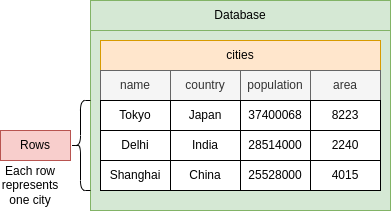

The diagram above was exported from draw.io. Its source (the exported page's mxGraphModel, read from the mxfile embedded in the PNG):
<mxGraphModel dx="931" dy="533" grid="1" gridSize="10" guides="1" tooltips="1" connect="1" arrows="1" fold="1" page="1" pageScale="1" pageWidth="850" pageHeight="1100" math="0" shadow="0">
  <root>
    <mxCell id="0" />
    <mxCell id="1" parent="0" />
    <mxCell id="n_ojCAhryishtaFYDkjY-1" value="Database" style="rounded=0;whiteSpace=wrap;html=1;fillColor=#d5e8d4;strokeColor=#82b366;" vertex="1" parent="1">
      <mxGeometry x="160" y="50" width="300" height="30" as="geometry" />
    </mxCell>
    <mxCell id="n_ojCAhryishtaFYDkjY-2" value="" style="rounded=0;whiteSpace=wrap;html=1;fillColor=#d5e8d4;strokeColor=#82b366;" vertex="1" parent="1">
      <mxGeometry x="160" y="80" width="300" height="180" as="geometry" />
    </mxCell>
    <mxCell id="n_ojCAhryishtaFYDkjY-3" value="cities" style="rounded=0;whiteSpace=wrap;html=1;fillColor=#ffe6cc;strokeColor=#d79b00;" vertex="1" parent="1">
      <mxGeometry x="170" y="90" width="280" height="30" as="geometry" />
    </mxCell>
    <mxCell id="n_ojCAhryishtaFYDkjY-4" value="name" style="rounded=0;whiteSpace=wrap;html=1;fillColor=#f5f5f5;fontColor=#333333;strokeColor=#666666;" vertex="1" parent="1">
      <mxGeometry x="170" y="120" width="70" height="30" as="geometry" />
    </mxCell>
    <mxCell id="n_ojCAhryishtaFYDkjY-5" value="country" style="rounded=0;whiteSpace=wrap;html=1;fillColor=#f5f5f5;fontColor=#333333;strokeColor=#666666;" vertex="1" parent="1">
      <mxGeometry x="240" y="120" width="70" height="30" as="geometry" />
    </mxCell>
    <mxCell id="n_ojCAhryishtaFYDkjY-6" value="population" style="rounded=0;whiteSpace=wrap;html=1;fillColor=#f5f5f5;fontColor=#333333;strokeColor=#666666;" vertex="1" parent="1">
      <mxGeometry x="310" y="120" width="70" height="30" as="geometry" />
    </mxCell>
    <mxCell id="n_ojCAhryishtaFYDkjY-7" value="area" style="rounded=0;whiteSpace=wrap;html=1;fillColor=#f5f5f5;fontColor=#333333;strokeColor=#666666;" vertex="1" parent="1">
      <mxGeometry x="380" y="120" width="70" height="30" as="geometry" />
    </mxCell>
    <mxCell id="n_ojCAhryishtaFYDkjY-8" value="Tokyo" style="rounded=0;whiteSpace=wrap;html=1;" vertex="1" parent="1">
      <mxGeometry x="170" y="150" width="70" height="30" as="geometry" />
    </mxCell>
    <mxCell id="n_ojCAhryishtaFYDkjY-9" value="Japan" style="rounded=0;whiteSpace=wrap;html=1;" vertex="1" parent="1">
      <mxGeometry x="240" y="150" width="70" height="30" as="geometry" />
    </mxCell>
    <mxCell id="n_ojCAhryishtaFYDkjY-10" value="37400068" style="rounded=0;whiteSpace=wrap;html=1;" vertex="1" parent="1">
      <mxGeometry x="310" y="150" width="70" height="30" as="geometry" />
    </mxCell>
    <mxCell id="n_ojCAhryishtaFYDkjY-11" value="8223" style="rounded=0;whiteSpace=wrap;html=1;" vertex="1" parent="1">
      <mxGeometry x="380" y="150" width="70" height="30" as="geometry" />
    </mxCell>
    <mxCell id="n_ojCAhryishtaFYDkjY-12" value="Delhi" style="rounded=0;whiteSpace=wrap;html=1;" vertex="1" parent="1">
      <mxGeometry x="170" y="180" width="70" height="30" as="geometry" />
    </mxCell>
    <mxCell id="n_ojCAhryishtaFYDkjY-13" value="India" style="rounded=0;whiteSpace=wrap;html=1;" vertex="1" parent="1">
      <mxGeometry x="240" y="180" width="70" height="30" as="geometry" />
    </mxCell>
    <mxCell id="n_ojCAhryishtaFYDkjY-14" value="28514000" style="rounded=0;whiteSpace=wrap;html=1;" vertex="1" parent="1">
      <mxGeometry x="310" y="180" width="70" height="30" as="geometry" />
    </mxCell>
    <mxCell id="n_ojCAhryishtaFYDkjY-15" value="2240" style="rounded=0;whiteSpace=wrap;html=1;" vertex="1" parent="1">
      <mxGeometry x="380" y="180" width="70" height="30" as="geometry" />
    </mxCell>
    <mxCell id="n_ojCAhryishtaFYDkjY-16" value="Shanghai" style="rounded=0;whiteSpace=wrap;html=1;" vertex="1" parent="1">
      <mxGeometry x="170" y="210" width="70" height="30" as="geometry" />
    </mxCell>
    <mxCell id="n_ojCAhryishtaFYDkjY-17" value="China" style="rounded=0;whiteSpace=wrap;html=1;" vertex="1" parent="1">
      <mxGeometry x="240" y="210" width="70" height="30" as="geometry" />
    </mxCell>
    <mxCell id="n_ojCAhryishtaFYDkjY-18" value="25528000" style="rounded=0;whiteSpace=wrap;html=1;" vertex="1" parent="1">
      <mxGeometry x="310" y="210" width="70" height="30" as="geometry" />
    </mxCell>
    <mxCell id="n_ojCAhryishtaFYDkjY-19" value="4015" style="rounded=0;whiteSpace=wrap;html=1;" vertex="1" parent="1">
      <mxGeometry x="380" y="210" width="70" height="30" as="geometry" />
    </mxCell>
    <mxCell id="n_ojCAhryishtaFYDkjY-20" value="Rows" style="rounded=0;whiteSpace=wrap;html=1;fillColor=#f8cecc;strokeColor=#b85450;" vertex="1" parent="1">
      <mxGeometry x="70" y="180" width="70" height="30" as="geometry" />
    </mxCell>
    <mxCell id="n_ojCAhryishtaFYDkjY-21" value="" style="shape=curlyBracket;whiteSpace=wrap;html=1;rounded=1;labelPosition=left;verticalLabelPosition=middle;align=right;verticalAlign=middle;" vertex="1" parent="1">
      <mxGeometry x="140" y="150" width="20" height="90" as="geometry" />
    </mxCell>
    <mxCell id="n_ojCAhryishtaFYDkjY-22" value="Each row&lt;br&gt;represents&lt;br&gt;one city" style="text;html=1;strokeColor=none;fillColor=none;align=center;verticalAlign=middle;whiteSpace=wrap;rounded=0;" vertex="1" parent="1">
      <mxGeometry x="70" y="210" width="60" height="50" as="geometry" />
    </mxCell>
  </root>
</mxGraphModel>